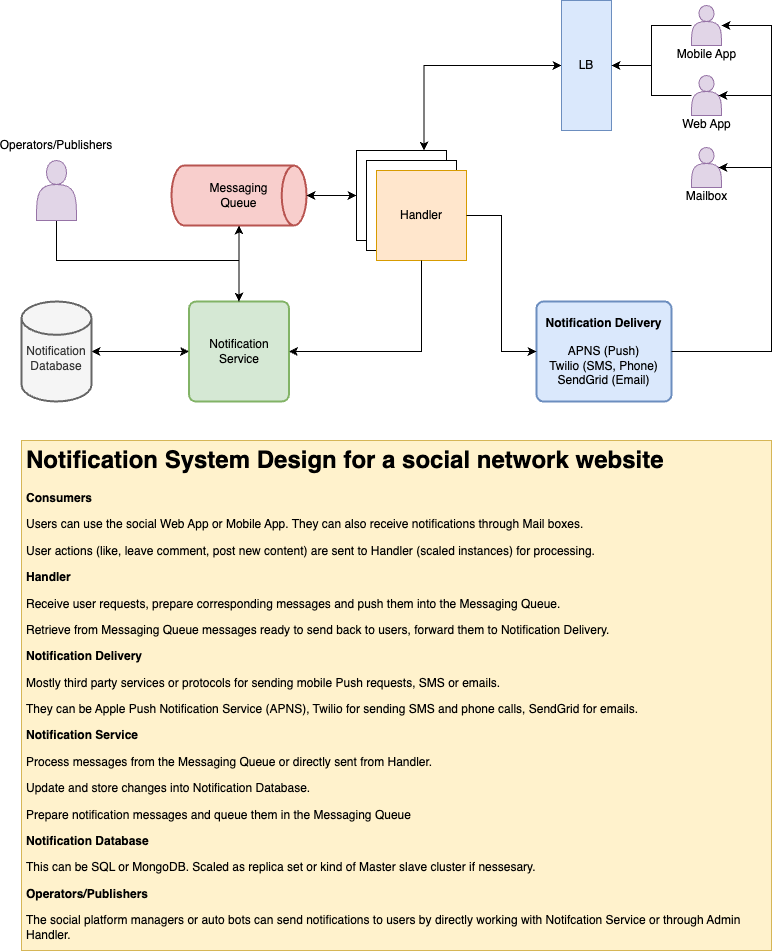

The diagram above was exported from draw.io. Its source (the exported page's mxGraphModel, read from the mxfile embedded in the PNG):
<mxGraphModel dx="1578" dy="931" grid="1" gridSize="10" guides="1" tooltips="1" connect="1" arrows="1" fold="1" page="1" pageScale="1" pageWidth="850" pageHeight="1100" math="0" shadow="0">
  <root>
    <mxCell id="0" />
    <mxCell id="1" parent="0" />
    <mxCell id="easSOqmV0prnVjyoFJga-1" value="&lt;b&gt;Notification Delivery&lt;/b&gt;&lt;br&gt;&lt;br&gt;APNS (Push)&lt;br&gt;Twilio (SMS, Phone)&lt;br&gt;SendGrid (Email)" style="rounded=1;whiteSpace=wrap;html=1;absoluteArcSize=1;arcSize=14;strokeWidth=2;fillColor=#dae8fc;strokeColor=#6c8ebf;" vertex="1" parent="1">
      <mxGeometry x="565" y="391" width="135" height="100" as="geometry" />
    </mxCell>
    <mxCell id="easSOqmV0prnVjyoFJga-2" value="Notification Service" style="rounded=1;whiteSpace=wrap;html=1;absoluteArcSize=1;arcSize=14;strokeWidth=2;fillColor=#d5e8d4;strokeColor=#82b366;" vertex="1" parent="1">
      <mxGeometry x="217.5" y="391" width="100" height="100" as="geometry" />
    </mxCell>
    <mxCell id="easSOqmV0prnVjyoFJga-51" style="edgeStyle=orthogonalEdgeStyle;rounded=0;orthogonalLoop=1;jettySize=auto;html=1;entryX=0;entryY=0.5;entryDx=0;entryDy=0;startArrow=classic;startFill=1;" edge="1" parent="1" source="easSOqmV0prnVjyoFJga-4" target="easSOqmV0prnVjyoFJga-2">
      <mxGeometry relative="1" as="geometry" />
    </mxCell>
    <mxCell id="easSOqmV0prnVjyoFJga-4" value="&lt;br&gt;Notification Database" style="strokeWidth=2;html=1;shape=mxgraph.flowchart.database;whiteSpace=wrap;fillColor=#f5f5f5;fontColor=#333333;strokeColor=#666666;" vertex="1" parent="1">
      <mxGeometry x="50" y="391" width="70" height="100" as="geometry" />
    </mxCell>
    <mxCell id="easSOqmV0prnVjyoFJga-5" value="Messaging&lt;br&gt;Queue" style="strokeWidth=2;html=1;shape=mxgraph.flowchart.direct_data;whiteSpace=wrap;fillColor=#f8cecc;strokeColor=#b85450;" vertex="1" parent="1">
      <mxGeometry x="200" y="255" width="135" height="60" as="geometry" />
    </mxCell>
    <mxCell id="easSOqmV0prnVjyoFJga-36" style="edgeStyle=orthogonalEdgeStyle;rounded=0;orthogonalLoop=1;jettySize=auto;html=1;exitX=0;exitY=0.5;exitDx=0;exitDy=0;startArrow=classic;startFill=1;entryX=0.75;entryY=0;entryDx=0;entryDy=0;" edge="1" parent="1" source="easSOqmV0prnVjyoFJga-13" target="easSOqmV0prnVjyoFJga-3">
      <mxGeometry relative="1" as="geometry" />
    </mxCell>
    <mxCell id="easSOqmV0prnVjyoFJga-13" value="LB" style="rounded=0;whiteSpace=wrap;html=1;fillColor=#dae8fc;strokeColor=#6c8ebf;" vertex="1" parent="1">
      <mxGeometry x="590" y="90" width="50" height="130" as="geometry" />
    </mxCell>
    <mxCell id="easSOqmV0prnVjyoFJga-17" value="" style="group" vertex="1" connectable="0" parent="1">
      <mxGeometry x="710" y="95" width="65" height="64" as="geometry" />
    </mxCell>
    <mxCell id="easSOqmV0prnVjyoFJga-14" value="" style="shape=actor;whiteSpace=wrap;html=1;fillColor=#e1d5e7;strokeColor=#9673a6;" vertex="1" parent="easSOqmV0prnVjyoFJga-17">
      <mxGeometry x="10" width="30" height="40" as="geometry" />
    </mxCell>
    <mxCell id="easSOqmV0prnVjyoFJga-16" value="Mobile App" style="text;html=1;align=center;verticalAlign=middle;resizable=0;points=[];autosize=1;strokeColor=none;fillColor=none;" vertex="1" parent="easSOqmV0prnVjyoFJga-17">
      <mxGeometry x="-15" y="34" width="80" height="30" as="geometry" />
    </mxCell>
    <mxCell id="easSOqmV0prnVjyoFJga-34" style="edgeStyle=orthogonalEdgeStyle;rounded=0;orthogonalLoop=1;jettySize=auto;html=1;entryX=1;entryY=0.5;entryDx=0;entryDy=0;" edge="1" parent="1" source="easSOqmV0prnVjyoFJga-28" target="easSOqmV0prnVjyoFJga-13">
      <mxGeometry relative="1" as="geometry" />
    </mxCell>
    <mxCell id="easSOqmV0prnVjyoFJga-28" value="" style="shape=actor;whiteSpace=wrap;html=1;fillColor=#e1d5e7;strokeColor=#9673a6;" vertex="1" parent="1">
      <mxGeometry x="720" y="165" width="30" height="40" as="geometry" />
    </mxCell>
    <mxCell id="easSOqmV0prnVjyoFJga-29" value="Web App" style="text;html=1;align=center;verticalAlign=middle;resizable=0;points=[];autosize=1;strokeColor=none;fillColor=none;" vertex="1" parent="1">
      <mxGeometry x="700" y="199" width="70" height="30" as="geometry" />
    </mxCell>
    <mxCell id="easSOqmV0prnVjyoFJga-31" value="" style="shape=actor;whiteSpace=wrap;html=1;fillColor=#e1d5e7;strokeColor=#9673a6;" vertex="1" parent="1">
      <mxGeometry x="720" y="237" width="30" height="40" as="geometry" />
    </mxCell>
    <mxCell id="easSOqmV0prnVjyoFJga-32" value="Mailbox" style="text;html=1;align=center;verticalAlign=middle;resizable=0;points=[];autosize=1;strokeColor=none;fillColor=none;" vertex="1" parent="1">
      <mxGeometry x="705" y="271" width="60" height="30" as="geometry" />
    </mxCell>
    <mxCell id="easSOqmV0prnVjyoFJga-33" value="" style="edgeStyle=orthogonalEdgeStyle;rounded=0;orthogonalLoop=1;jettySize=auto;html=1;" edge="1" parent="1" source="easSOqmV0prnVjyoFJga-14" target="easSOqmV0prnVjyoFJga-13">
      <mxGeometry relative="1" as="geometry" />
    </mxCell>
    <mxCell id="easSOqmV0prnVjyoFJga-37" value="" style="group" vertex="1" connectable="0" parent="1">
      <mxGeometry x="385" y="240" width="110" height="110" as="geometry" />
    </mxCell>
    <mxCell id="easSOqmV0prnVjyoFJga-3" value="App Server" style="whiteSpace=wrap;html=1;aspect=fixed;" vertex="1" parent="easSOqmV0prnVjyoFJga-37">
      <mxGeometry width="90" height="90" as="geometry" />
    </mxCell>
    <mxCell id="easSOqmV0prnVjyoFJga-7" value="App Server" style="whiteSpace=wrap;html=1;aspect=fixed;" vertex="1" parent="easSOqmV0prnVjyoFJga-37">
      <mxGeometry x="10" y="10" width="90" height="90" as="geometry" />
    </mxCell>
    <mxCell id="easSOqmV0prnVjyoFJga-8" value="Handler" style="whiteSpace=wrap;html=1;aspect=fixed;fillColor=#ffe6cc;strokeColor=#d79b00;" vertex="1" parent="easSOqmV0prnVjyoFJga-37">
      <mxGeometry x="20" y="20" width="90" height="90" as="geometry" />
    </mxCell>
    <mxCell id="easSOqmV0prnVjyoFJga-39" style="edgeStyle=orthogonalEdgeStyle;rounded=0;orthogonalLoop=1;jettySize=auto;html=1;exitX=0;exitY=0.5;exitDx=0;exitDy=0;entryX=1;entryY=0.5;entryDx=0;entryDy=0;entryPerimeter=0;startArrow=classic;startFill=1;" edge="1" parent="1" source="easSOqmV0prnVjyoFJga-3" target="easSOqmV0prnVjyoFJga-5">
      <mxGeometry relative="1" as="geometry" />
    </mxCell>
    <mxCell id="easSOqmV0prnVjyoFJga-44" style="edgeStyle=orthogonalEdgeStyle;rounded=0;orthogonalLoop=1;jettySize=auto;html=1;entryX=1;entryY=0.5;entryDx=0;entryDy=0;" edge="1" parent="1" source="easSOqmV0prnVjyoFJga-8" target="easSOqmV0prnVjyoFJga-2">
      <mxGeometry relative="1" as="geometry">
        <Array as="points">
          <mxPoint x="450" y="441" />
        </Array>
      </mxGeometry>
    </mxCell>
    <mxCell id="easSOqmV0prnVjyoFJga-45" style="edgeStyle=orthogonalEdgeStyle;rounded=0;orthogonalLoop=1;jettySize=auto;html=1;entryX=0.5;entryY=1;entryDx=0;entryDy=0;entryPerimeter=0;" edge="1" parent="1" source="easSOqmV0prnVjyoFJga-2" target="easSOqmV0prnVjyoFJga-5">
      <mxGeometry relative="1" as="geometry" />
    </mxCell>
    <mxCell id="easSOqmV0prnVjyoFJga-46" style="edgeStyle=orthogonalEdgeStyle;rounded=0;orthogonalLoop=1;jettySize=auto;html=1;entryX=0;entryY=0.5;entryDx=0;entryDy=0;" edge="1" parent="1" source="easSOqmV0prnVjyoFJga-8" target="easSOqmV0prnVjyoFJga-1">
      <mxGeometry relative="1" as="geometry" />
    </mxCell>
    <mxCell id="easSOqmV0prnVjyoFJga-48" style="edgeStyle=orthogonalEdgeStyle;rounded=0;orthogonalLoop=1;jettySize=auto;html=1;entryX=1;entryY=0.5;entryDx=0;entryDy=0;startArrow=classic;startFill=1;endArrow=none;endFill=0;" edge="1" parent="1" source="easSOqmV0prnVjyoFJga-14" target="easSOqmV0prnVjyoFJga-1">
      <mxGeometry relative="1" as="geometry">
        <Array as="points">
          <mxPoint x="800" y="115" />
          <mxPoint x="800" y="441" />
        </Array>
      </mxGeometry>
    </mxCell>
    <mxCell id="easSOqmV0prnVjyoFJga-49" style="edgeStyle=orthogonalEdgeStyle;rounded=0;orthogonalLoop=1;jettySize=auto;html=1;entryX=0.9;entryY=0.5;entryDx=0;entryDy=0;entryPerimeter=0;" edge="1" parent="1" source="easSOqmV0prnVjyoFJga-1" target="easSOqmV0prnVjyoFJga-28">
      <mxGeometry relative="1" as="geometry">
        <Array as="points">
          <mxPoint x="800" y="441" />
          <mxPoint x="800" y="185" />
        </Array>
      </mxGeometry>
    </mxCell>
    <mxCell id="easSOqmV0prnVjyoFJga-50" style="edgeStyle=orthogonalEdgeStyle;rounded=0;orthogonalLoop=1;jettySize=auto;html=1;entryX=0.9;entryY=0.5;entryDx=0;entryDy=0;entryPerimeter=0;" edge="1" parent="1" source="easSOqmV0prnVjyoFJga-1" target="easSOqmV0prnVjyoFJga-31">
      <mxGeometry relative="1" as="geometry">
        <Array as="points">
          <mxPoint x="800" y="441" />
          <mxPoint x="800" y="257" />
        </Array>
      </mxGeometry>
    </mxCell>
    <mxCell id="easSOqmV0prnVjyoFJga-57" value="&lt;h1&gt;Notification System Design for a social network website&lt;/h1&gt;&lt;p&gt;&lt;b&gt;Consumers&lt;/b&gt;&lt;/p&gt;&lt;p&gt;Users can use the social Web App or Mobile App. They can also receive notifications through Mail boxes.&lt;/p&gt;&lt;p&gt;User actions (like, leave comment, post new content) are sent to Handler (scaled instances) for processing.&lt;/p&gt;&lt;p&gt;&lt;b&gt;Handler&lt;/b&gt;&lt;/p&gt;&lt;p&gt;Receive user requests, prepare corresponding messages and push them into the Messaging Queue.&lt;/p&gt;&lt;p&gt;Retrieve from Messaging Queue messages ready to send back to users, forward them to Notification Delivery.&lt;/p&gt;&lt;p&gt;&lt;b&gt;Notification Delivery&lt;/b&gt;&lt;/p&gt;&lt;p&gt;Mostly third party services or protocols for sending mobile Push requests, SMS or emails.&lt;/p&gt;&lt;p&gt;They can be Apple Push Notification Service (APNS), Twilio for sending SMS and phone calls, SendGrid for emails.&lt;/p&gt;&lt;p&gt;&lt;b&gt;Notification Service&lt;/b&gt;&lt;/p&gt;&lt;p&gt;Process messages from the Messaging Queue or directly sent from Handler.&lt;/p&gt;&lt;p&gt;Update and store changes into Notification Database.&lt;/p&gt;&lt;p&gt;Prepare notification messages and queue them in the Messaging Queue&lt;/p&gt;&lt;p&gt;&lt;b&gt;Notification Database&lt;/b&gt;&lt;/p&gt;&lt;p&gt;This can be SQL or MongoDB. Scaled as replica set or kind of Master slave cluster if nessesary.&lt;/p&gt;&lt;p&gt;&lt;b&gt;Operators/Publishers&lt;/b&gt;&lt;/p&gt;&lt;p&gt;The social platform managers or auto bots can send notifications to users by directly working with Notifcation Service or through Admin Handler.&lt;/p&gt;&lt;p&gt;&lt;br&gt;&lt;/p&gt;" style="text;html=1;spacing=5;spacingTop=-20;whiteSpace=wrap;overflow=hidden;rounded=0;fillColor=#fff2cc;strokeColor=#d6b656;" vertex="1" parent="1">
      <mxGeometry x="50" y="530" width="750" height="510" as="geometry" />
    </mxCell>
    <mxCell id="easSOqmV0prnVjyoFJga-61" style="edgeStyle=orthogonalEdgeStyle;rounded=0;orthogonalLoop=1;jettySize=auto;html=1;entryX=0.5;entryY=0;entryDx=0;entryDy=0;" edge="1" parent="1" source="easSOqmV0prnVjyoFJga-58" target="easSOqmV0prnVjyoFJga-2">
      <mxGeometry relative="1" as="geometry">
        <Array as="points">
          <mxPoint x="85" y="350" />
          <mxPoint x="267" y="350" />
        </Array>
      </mxGeometry>
    </mxCell>
    <mxCell id="easSOqmV0prnVjyoFJga-58" value="" style="shape=actor;whiteSpace=wrap;html=1;fillColor=#e1d5e7;strokeColor=#9673a6;" vertex="1" parent="1">
      <mxGeometry x="65" y="250" width="40" height="60" as="geometry" />
    </mxCell>
    <mxCell id="easSOqmV0prnVjyoFJga-62" value="Operators/Publishers" style="text;html=1;strokeColor=none;fillColor=none;align=center;verticalAlign=middle;whiteSpace=wrap;rounded=0;" vertex="1" parent="1">
      <mxGeometry x="55" y="220" width="60" height="30" as="geometry" />
    </mxCell>
  </root>
</mxGraphModel>